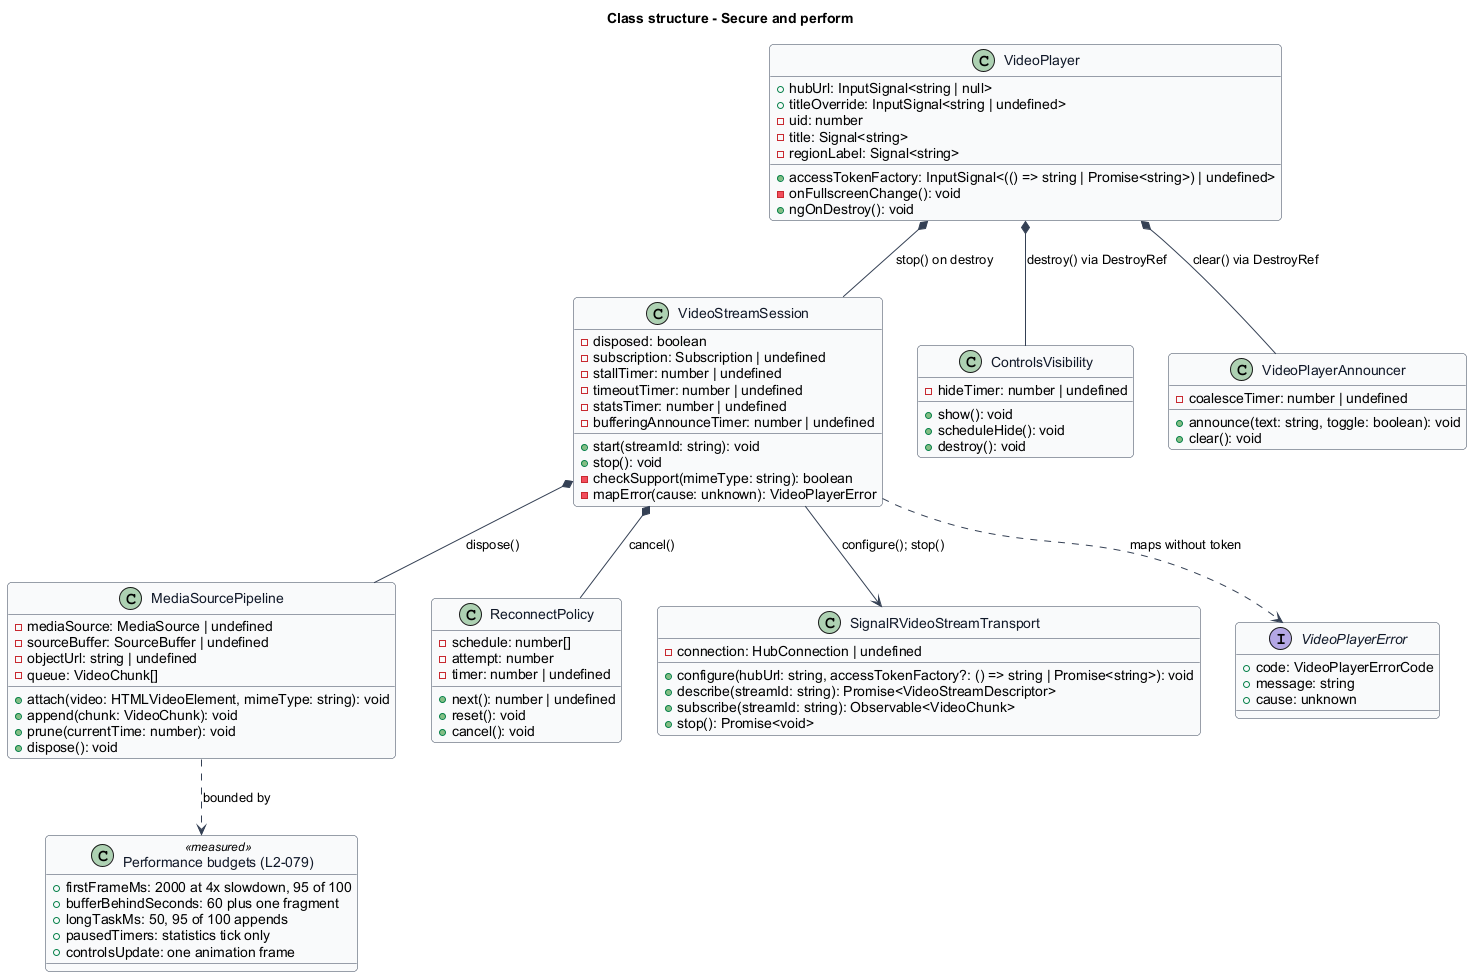

The diagram above was rendered by PlantUML. Its source (embedded in the PNG):
@startuml
skinparam backgroundColor #FFFFFF
skinparam shadowing false
skinparam roundcorner 8
skinparam defaultFontName Arial
skinparam ArrowColor #344054
skinparam class {
  BorderColor #344054
  FontColor #101828
  BackgroundColor #F9FAFB
}
title Class structure - Secure and perform

class VideoPlayer {
  +hubUrl: InputSignal<string | null>
  +accessTokenFactory: InputSignal<(() => string | Promise<string>) | undefined>
  +titleOverride: InputSignal<string | undefined>
  -uid: number
  -title: Signal<string>
  -regionLabel: Signal<string>
  -onFullscreenChange(): void
  +ngOnDestroy(): void
}

class VideoStreamSession {
  -disposed: boolean
  -subscription: Subscription | undefined
  -stallTimer: number | undefined
  -timeoutTimer: number | undefined
  -statsTimer: number | undefined
  -bufferingAnnounceTimer: number | undefined
  +start(streamId: string): void
  +stop(): void
  -checkSupport(mimeType: string): boolean
  -mapError(cause: unknown): VideoPlayerError
}

class MediaSourcePipeline {
  -mediaSource: MediaSource | undefined
  -sourceBuffer: SourceBuffer | undefined
  -objectUrl: string | undefined
  -queue: VideoChunk[]
  +attach(video: HTMLVideoElement, mimeType: string): void
  +append(chunk: VideoChunk): void
  +prune(currentTime: number): void
  +dispose(): void
}

class ReconnectPolicy {
  -schedule: number[]
  -attempt: number
  -timer: number | undefined
  +next(): number | undefined
  +reset(): void
  +cancel(): void
}

class SignalRVideoStreamTransport {
  -connection: HubConnection | undefined
  +configure(hubUrl: string, accessTokenFactory?: () => string | Promise<string>): void
  +describe(streamId: string): Promise<VideoStreamDescriptor>
  +subscribe(streamId: string): Observable<VideoChunk>
  +stop(): Promise<void>
}

class ControlsVisibility {
  -hideTimer: number | undefined
  +show(): void
  +scheduleHide(): void
  +destroy(): void
}

class VideoPlayerAnnouncer {
  -coalesceTimer: number | undefined
  +announce(text: string, toggle: boolean): void
  +clear(): void
}

interface VideoPlayerError {
  +code: VideoPlayerErrorCode
  +message: string
  +cause: unknown
}

class "Performance budgets (L2-079)" as Budgets <<measured>> {
  +firstFrameMs: 2000 at 4x slowdown, 95 of 100
  +bufferBehindSeconds: 60 plus one fragment
  +longTaskMs: 50, 95 of 100 appends
  +pausedTimers: statistics tick only
  +controlsUpdate: one animation frame
}

VideoPlayer *-- VideoStreamSession : stop() on destroy
VideoPlayer *-- ControlsVisibility : destroy() via DestroyRef
VideoPlayer *-- VideoPlayerAnnouncer : clear() via DestroyRef
VideoStreamSession *-- MediaSourcePipeline : dispose()
VideoStreamSession *-- ReconnectPolicy : cancel()
VideoStreamSession --> SignalRVideoStreamTransport : configure(); stop()
VideoStreamSession ..> VideoPlayerError : maps without token
MediaSourcePipeline ..> Budgets : bounded by
@enduml